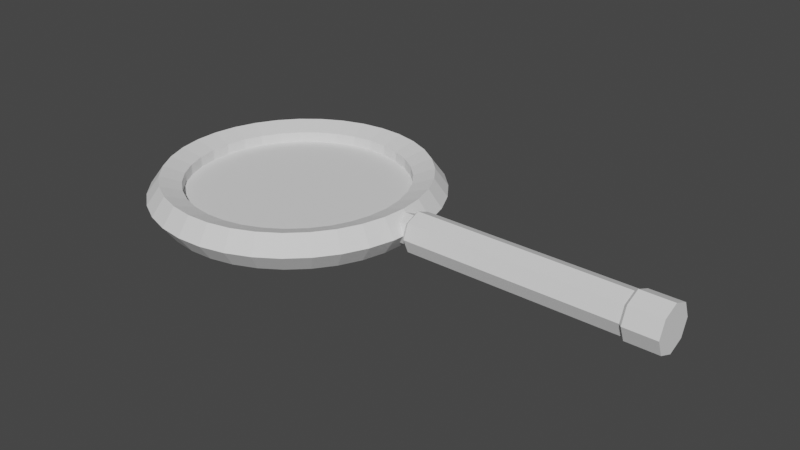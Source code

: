 # Source: Loupe_mesh_01.blend  (saved by Blender 3.2.14; exported with 4.5.12 LTS)
import bpy
from mathutils import Matrix  # noqa: F401  (used for matrix-valued properties, if any)

bpy.ops.wm.read_factory_settings(use_empty=True)
scene = bpy.context.scene
scene.name = 'Scene'

# ---- collections
col_collection = bpy.data.collections.new('Collection'); scene.collection.children.link(col_collection)

# ---- world
world_world = bpy.data.worlds.new('World'); scene.world = world_world
world_world.use_nodes = True; world_world.node_tree.nodes.clear()
_N = world_world.node_tree.nodes; _L = world_world.node_tree.links
n0 = _N.new('ShaderNodeOutputWorld'); n0.name = 'World Output'; n0.location = (300, 300)
n1 = _N.new('ShaderNodeBackground'); n1.name = 'Background'; n1.location = (10, 300)
n1.inputs[0].default_value = (0.05088, 0.05088, 0.05088, 1.0)
_L.new(n1.outputs[0], n0.inputs[0])
n0.is_active_output = True
world_world.color = (0.05088, 0.05088, 0.05088)
world_world.use_sun_shadow = False
world_world.sun_shadow_jitter_overblur = 0.0

# ---- meshes
me_torus_001 = bpy.data.meshes.new('Torus.001')
me_torus_001.from_pydata([(-0.2024, 0.0, 0.0), (-0.2399, 0.0, 0.05169), (-0.3007, 0.0, 0.03195), (-0.3007, 0.0, -0.03195), (-0.2399, 0.0, -0.05169), (-0.2091, 0.0744, 0.0), (-0.246, 0.06769, 0.05169), (-0.3058, 0.05684, 0.03195), (-0.3058, 0.05684, -0.03195), (-0.246, 0.06769, -0.05169), (-0.2289, 0.1464, 0.0), (-0.2641, 0.1332, 0.05169), (-0.321, 0.1119, 0.03195), (-0.321, 0.1119, -0.03195), (-0.2641, 0.1332, -0.05169), (-0.2613, 0.2137, 0.0), (-0.2936, 0.1945, 0.05169), (-0.3457, 0.1633, 0.03195), (-0.3457, 0.1633, -0.03195), (-0.2936, 0.1945, -0.05169), (-0.3053, 0.2741, 0.0), (-0.3335, 0.2494, 0.05169), (-0.3793, 0.2095, 0.03195), (-0.3793, 0.2095, -0.03195), (-0.3335, 0.2494, -0.05169), (-0.3592, 0.3258, 0.0), (-0.3827, 0.2964, 0.05169), (-0.4205, 0.2489, 0.03195), (-0.4205, 0.2489, -0.03195), (-0.3827, 0.2964, -0.05169), (-0.4216, 0.3669, 0.0), (-0.4394, 0.3339, 0.05169), (-0.4682, 0.2803, 0.03195), (-0.4682, 0.2803, -0.03195), (-0.4394, 0.3339, -0.05169), (-0.4903, 0.3963, 0.0), (-0.5019, 0.3606, 0.05169), (-0.5207, 0.3028, 0.03195), (-0.5207, 0.3028, -0.03195), (-0.5019, 0.3606, -0.05169), (-0.5631, 0.4129, 0.0), (-0.5681, 0.3757, 0.05169), (-0.5763, 0.3155, 0.03195), (-0.5763, 0.3155, -0.03195), (-0.5681, 0.3757, -0.05169), (-0.6377, 0.4163, 0.0), (-0.636, 0.3787, 0.05169), (-0.6333, 0.318, 0.03195), (-0.6333, 0.318, -0.03195), (-0.636, 0.3787, -0.05169), (-0.7118, 0.4062, 0.0), (-0.7034, 0.3696, 0.05169), (-0.6899, 0.3104, 0.03195), (-0.6899, 0.3104, -0.03195), (-0.7034, 0.3696, -0.05169), (-0.7828, 0.3831, 0.0), (-0.768, 0.3486, 0.05169), (-0.7442, 0.2927, 0.03195), (-0.7442, 0.2927, -0.03195), (-0.768, 0.3486, -0.05169), (-0.8486, 0.3477, 0.0), (-0.8279, 0.3164, 0.05169), (-0.7944, 0.2657, 0.03195), (-0.7944, 0.2657, -0.03195), (-0.8279, 0.3164, -0.05169), (-0.907, 0.3012, 0.0), (-0.881, 0.274, 0.05169), (-0.839, 0.2301, 0.03195), (-0.839, 0.2301, -0.03195), (-0.881, 0.274, -0.05169), (-0.9561, 0.2449, 0.0), (-0.9258, 0.2228, 0.05169), (-0.8766, 0.1871, 0.03195), (-0.8766, 0.1871, -0.03195), (-0.9258, 0.2228, -0.05169), (-0.9944, 0.1808, 0.0), (-0.9606, 0.1645, 0.05169), (-0.9059, 0.1381, 0.03195), (-0.9059, 0.1381, -0.03195), (-0.9606, 0.1645, -0.05169), (-1.021, 0.1109, 0.0), (-0.9845, 0.1009, 0.05169), (-0.9259, 0.08469, 0.03195), (-0.9259, 0.08469, -0.03195), (-0.9845, 0.1009, -0.05169), (-1.034, 0.03735, 0.0), (-0.9966, 0.03398, 0.05169), (-0.9361, 0.02854, 0.03195), (-0.9361, 0.02854, -0.03195), (-0.9966, 0.03398, -0.05169), (-1.034, -0.03735, 0.0), (-0.9966, -0.03398, 0.05169), (-0.9361, -0.02854, 0.03195), (-0.9361, -0.02854, -0.03195), (-0.9966, -0.03398, -0.05169), (-1.021, -0.1109, 0.0), (-0.9845, -0.1009, 0.05169), (-0.9259, -0.08469, 0.03195), (-0.9259, -0.08469, -0.03195), (-0.9845, -0.1009, -0.05169), (-0.9944, -0.1808, 0.0), (-0.9606, -0.1645, 0.05169), (-0.9059, -0.1381, 0.03195), (-0.9059, -0.1381, -0.03195), (-0.9606, -0.1645, -0.05169), (-0.9561, -0.2449, 0.0), (-0.9258, -0.2228, 0.05169), (-0.8766, -0.1871, 0.03195), (-0.8766, -0.1871, -0.03195), (-0.9258, -0.2228, -0.05169), (-0.907, -0.3012, 0.0), (-0.881, -0.274, 0.05169), (-0.839, -0.2301, 0.03195), (-0.839, -0.2301, -0.03195), (-0.881, -0.274, -0.05169), (-0.8486, -0.3477, 0.0), (-0.8279, -0.3164, 0.05169), (-0.7944, -0.2657, 0.03195), (-0.7944, -0.2657, -0.03195), (-0.8279, -0.3164, -0.05169), (-0.7828, -0.3831, 0.0), (-0.768, -0.3486, 0.05169), (-0.7442, -0.2927, 0.03195), (-0.7442, -0.2927, -0.03195), (-0.768, -0.3486, -0.05169), (-0.7118, -0.4062, 0.0), (-0.7034, -0.3696, 0.05169), (-0.6899, -0.3104, 0.03195), (-0.6899, -0.3104, -0.03195), (-0.7034, -0.3696, -0.05169), (-0.6377, -0.4163, 0.0), (-0.636, -0.3787, 0.05169), (-0.6333, -0.318, 0.03195), (-0.6333, -0.318, -0.03195), (-0.636, -0.3787, -0.05169), (-0.5631, -0.4129, 0.0), (-0.5681, -0.3757, 0.05169), (-0.5763, -0.3155, 0.03195), (-0.5763, -0.3155, -0.03195), (-0.5681, -0.3757, -0.05169), (-0.4903, -0.3963, 0.0), (-0.5019, -0.3606, 0.05169), (-0.5207, -0.3028, 0.03195), (-0.5207, -0.3028, -0.03195), (-0.5019, -0.3606, -0.05169), (-0.4216, -0.3669, 0.0), (-0.4394, -0.3339, 0.05169), (-0.4682, -0.2803, 0.03195), (-0.4682, -0.2803, -0.03195), (-0.4394, -0.3339, -0.05169), (-0.3592, -0.3258, 0.0), (-0.3827, -0.2964, 0.05169), (-0.4205, -0.2489, 0.03195), (-0.4205, -0.2489, -0.03195), (-0.3827, -0.2964, -0.05169), (-0.3053, -0.2741, 0.0), (-0.3335, -0.2494, 0.05169), (-0.3793, -0.2095, 0.03195), (-0.3793, -0.2095, -0.03195), (-0.3335, -0.2494, -0.05169), (-0.2613, -0.2137, 0.0), (-0.2936, -0.1945, 0.05169), (-0.3457, -0.1633, 0.03195), (-0.3457, -0.1633, -0.03195), (-0.2936, -0.1945, -0.05169), (-0.2289, -0.1464, 0.0), (-0.2641, -0.1332, 0.05169), (-0.321, -0.1119, 0.03195), (-0.321, -0.1119, -0.03195), (-0.2641, -0.1332, -0.05169), (-0.2091, -0.0744, 0.0), (-0.246, -0.06769, 0.05169), (-0.3058, -0.05684, 0.03195), (-0.3058, -0.05684, -0.03195), (-0.246, -0.06769, -0.05169), (0.4268, 0.05865, -4.358e-08), (-0.1921, 0.05865, 4.497e-08), (0.4268, 0.04147, 0.04147), (-0.1921, 0.04147, 0.04147), (0.4268, -2.364e-09, 0.05865), (-0.1921, -2.364e-09, 0.05865), (0.4268, -0.04147, 0.04147), (-0.1921, -0.04147, 0.04147), (0.4268, -0.05865, -4.871e-08), (-0.1921, -0.05865, 3.985e-08), (0.4268, -0.04147, -0.04147), (-0.1921, -0.04147, -0.04147), (0.4268, 8.983e-10, -0.05865), (-0.1921, 8.983e-10, -0.05865), (0.4268, 0.04147, -0.04147), (-0.1921, 0.04147, -0.04147), (0.4354, 0.0664, -4.345e-08), (0.4354, 0.04695, 0.04695), (0.4354, -2.454e-09, 0.0664), (0.4354, -0.04695, 0.04695), (0.4354, -0.0664, -4.926e-08), (0.4354, -0.04695, -0.04695), (0.4354, 1.24e-09, -0.0664), (0.4354, 0.04695, -0.04695), (0.5292, 0.0664, -4.345e-08), (0.5292, 0.04695, 0.04695), (0.5292, -2.454e-09, 0.0664), (0.5292, -0.04695, 0.04695), (0.5292, -0.0664, -4.926e-08), (0.5292, -0.04695, -0.04695), (0.5292, 1.24e-09, -0.0664), (0.5292, 0.04695, -0.04695), (-0.2063, 0.03031, 0.03031), (-0.2063, 0.04287, 4.522e-08), (-0.2063, -2.182e-09, 0.04287), (-0.2063, -0.03031, 0.03031), (-0.2063, -0.04287, 4.147e-08), (-0.2063, -0.03031, -0.03031), (-0.2063, 2.029e-10, -0.04287), (-0.2063, 0.03031, -0.03031), (-0.2442, 0.03031, 0.03031), (-0.2442, 0.04287, 4.522e-08), (-0.2442, -2.182e-09, 0.04287), (-0.2442, -0.03031, 0.03031), (-0.2442, -0.04287, 4.147e-08), (-0.2442, -0.03031, -0.03031), (-0.2442, 2.029e-10, -0.04287), (-0.2442, 0.03031, -0.03031)], [], [(0, 5, 6, 1), (1, 6, 7, 2), (2, 7, 8, 3), (3, 8, 9, 4), (4, 9, 5, 0), (5, 10, 11, 6), (6, 11, 12, 7), (7, 12, 13, 8), (8, 13, 14, 9), (9, 14, 10, 5), (10, 15, 16, 11), (11, 16, 17, 12), (12, 17, 18, 13), (13, 18, 19, 14), (14, 19, 15, 10), (15, 20, 21, 16), (16, 21, 22, 17), (17, 22, 23, 18), (18, 23, 24, 19), (19, 24, 20, 15), (20, 25, 26, 21), (21, 26, 27, 22), (22, 27, 28, 23), (23, 28, 29, 24), (24, 29, 25, 20), (25, 30, 31, 26), (26, 31, 32, 27), (27, 32, 33, 28), (28, 33, 34, 29), (29, 34, 30, 25), (30, 35, 36, 31), (31, 36, 37, 32), (32, 37, 38, 33), (33, 38, 39, 34), (34, 39, 35, 30), (35, 40, 41, 36), (36, 41, 42, 37), (37, 42, 43, 38), (38, 43, 44, 39), (39, 44, 40, 35), (40, 45, 46, 41), (41, 46, 47, 42), (42, 47, 48, 43), (43, 48, 49, 44), (44, 49, 45, 40), (45, 50, 51, 46), (46, 51, 52, 47), (47, 52, 53, 48), (48, 53, 54, 49), (49, 54, 50, 45), (50, 55, 56, 51), (51, 56, 57, 52), (52, 57, 58, 53), (53, 58, 59, 54), (54, 59, 55, 50), (55, 60, 61, 56), (56, 61, 62, 57), (57, 62, 63, 58), (58, 63, 64, 59), (59, 64, 60, 55), (60, 65, 66, 61), (61, 66, 67, 62), (62, 67, 68, 63), (63, 68, 69, 64), (64, 69, 65, 60), (65, 70, 71, 66), (66, 71, 72, 67), (67, 72, 73, 68), (68, 73, 74, 69), (69, 74, 70, 65), (70, 75, 76, 71), (71, 76, 77, 72), (72, 77, 78, 73), (73, 78, 79, 74), (74, 79, 75, 70), (75, 80, 81, 76), (76, 81, 82, 77), (77, 82, 83, 78), (78, 83, 84, 79), (79, 84, 80, 75), (80, 85, 86, 81), (81, 86, 87, 82), (82, 87, 88, 83), (83, 88, 89, 84), (84, 89, 85, 80), (85, 90, 91, 86), (86, 91, 92, 87), (87, 92, 93, 88), (88, 93, 94, 89), (89, 94, 90, 85), (90, 95, 96, 91), (91, 96, 97, 92), (92, 97, 98, 93), (93, 98, 99, 94), (94, 99, 95, 90), (95, 100, 101, 96), (96, 101, 102, 97), (97, 102, 103, 98), (98, 103, 104, 99), (99, 104, 100, 95), (100, 105, 106, 101), (101, 106, 107, 102), (102, 107, 108, 103), (103, 108, 109, 104), (104, 109, 105, 100), (105, 110, 111, 106), (106, 111, 112, 107), (107, 112, 113, 108), (108, 113, 114, 109), (109, 114, 110, 105), (110, 115, 116, 111), (111, 116, 117, 112), (112, 117, 118, 113), (113, 118, 119, 114), (114, 119, 115, 110), (115, 120, 121, 116), (116, 121, 122, 117), (117, 122, 123, 118), (118, 123, 124, 119), (119, 124, 120, 115), (120, 125, 126, 121), (121, 126, 127, 122), (122, 127, 128, 123), (123, 128, 129, 124), (124, 129, 125, 120), (125, 130, 131, 126), (126, 131, 132, 127), (127, 132, 133, 128), (128, 133, 134, 129), (129, 134, 130, 125), (130, 135, 136, 131), (131, 136, 137, 132), (132, 137, 138, 133), (133, 138, 139, 134), (134, 139, 135, 130), (135, 140, 141, 136), (136, 141, 142, 137), (137, 142, 143, 138), (138, 143, 144, 139), (139, 144, 140, 135), (140, 145, 146, 141), (141, 146, 147, 142), (142, 147, 148, 143), (143, 148, 149, 144), (144, 149, 145, 140), (145, 150, 151, 146), (146, 151, 152, 147), (147, 152, 153, 148), (148, 153, 154, 149), (149, 154, 150, 145), (150, 155, 156, 151), (151, 156, 157, 152), (152, 157, 158, 153), (153, 158, 159, 154), (154, 159, 155, 150), (155, 160, 161, 156), (156, 161, 162, 157), (157, 162, 163, 158), (158, 163, 164, 159), (159, 164, 160, 155), (160, 165, 166, 161), (161, 166, 167, 162), (162, 167, 168, 163), (163, 168, 169, 164), (164, 169, 165, 160), (165, 170, 171, 166), (166, 171, 172, 167), (167, 172, 173, 168), (168, 173, 174, 169), (169, 174, 170, 165), (170, 0, 1, 171), (171, 1, 2, 172), (172, 2, 3, 173), (173, 3, 4, 174), (174, 4, 0, 170), (175, 176, 178, 177), (177, 178, 180, 179), (179, 180, 182, 181), (181, 182, 184, 183), (183, 184, 186, 185), (185, 186, 188, 187), (176, 190, 214, 208), (187, 188, 190, 189), (189, 190, 176, 175), (187, 189, 198, 197), (197, 198, 206, 205), (177, 179, 193, 192), (183, 185, 196, 195), (189, 175, 191, 198), (175, 177, 192, 191), (179, 181, 194, 193), (185, 187, 197, 196), (181, 183, 195, 194), (199, 200, 201, 202, 203, 204, 205, 206), (195, 196, 204, 203), (193, 194, 202, 201), (191, 192, 200, 199), (198, 191, 199, 206), (196, 197, 205, 204), (194, 195, 203, 202), (192, 193, 201, 200), (208, 214, 222, 216), (178, 176, 208, 207), (182, 180, 209, 210), (188, 186, 212, 213), (184, 182, 210, 211), (190, 188, 213, 214), (180, 178, 207, 209), (186, 184, 211, 212), (215, 216, 222, 221, 220, 219, 218, 217), (213, 212, 220, 221), (211, 210, 218, 219), (209, 207, 215, 217), (214, 213, 221, 222), (212, 211, 219, 220), (210, 209, 217, 218), (207, 208, 216, 215)])
_uv = me_torus_001.uv_layers.new(name='UVMap')
_uv.uv.foreach_set('vector', [0.5143, 0.6, 0.5429, 0.6, 0.5429, 0.8, 0.5143, 0.8, 0.5143, 0.8, 0.5429, 0.8, 0.5429, 1.0, 0.5143, 1.0, 0.5143, 0.0, 0.5429, 0.0, 0.5429, 0.2, 0.5143, 0.2, 0.5143, 0.2, 0.5429, 0.2, 0.5429, 0.4, 0.5143, 0.4, 0.5143, 0.4, 0.5429, 0.4, 0.5429, 0.6, 0.5143, 0.6, 0.5429, 0.6, 0.5714, 0.6, 0.5714, 0.8, 0.5429, 0.8, 0.5429, 0.8, 0.5714, 0.8, 0.5714, 1.0, 0.5429, 1.0, 0.5429, 0.0, 0.5714, 0.0, 0.5714, 0.2, 0.5429, 0.2, 0.5429, 0.2, 0.5714, 0.2, 0.5714, 0.4, 0.5429, 0.4, 0.5429, 0.4, 0.5714, 0.4, 0.5714, 0.6, 0.5429, 0.6, 0.5714, 0.6, 0.6, 0.6, 0.6, 0.8, 0.5714, 0.8, 0.5714, 0.8, 0.6, 0.8, 0.6, 1.0, 0.5714, 1.0, 0.5714, 0.0, 0.6, 0.0, 0.6, 0.2, 0.5714, 0.2, 0.5714, 0.2, 0.6, 0.2, 0.6, 0.4, 0.5714, 0.4, 0.5714, 0.4, 0.6, 0.4, 0.6, 0.6, 0.5714, 0.6, 0.6, 0.6, 0.6286, 0.6, 0.6286, 0.8, 0.6, 0.8, 0.6, 0.8, 0.6286, 0.8, 0.6286, 1.0, 0.6, 1.0, 0.6, 0.0, 0.6286, 0.0, 0.6286, 0.2, 0.6, 0.2, 0.6, 0.2, 0.6286, 0.2, 0.6286, 0.4, 0.6, 0.4, 0.6, 0.4, 0.6286, 0.4, 0.6286, 0.6, 0.6, 0.6, 0.6286, 0.6, 0.6571, 0.6, 0.6571, 0.8, 0.6286, 0.8, 0.6286, 0.8, 0.6571, 0.8, 0.6571, 1.0, 0.6286, 1.0, 0.6286, 0.0, 0.6571, 0.0, 0.6571, 0.2, 0.6286, 0.2, 0.6286, 0.2, 0.6571, 0.2, 0.6571, 0.4, 0.6286, 0.4, 0.6286, 0.4, 0.6571, 0.4, 0.6571, 0.6, 0.6286, 0.6, 0.6571, 0.6, 0.6857, 0.6, 0.6857, 0.8, 0.6571, 0.8, 0.6571, 0.8, 0.6857, 0.8, 0.6857, 1.0, 0.6571, 1.0, 0.6571, 0.0, 0.6857, 0.0, 0.6857, 0.2, 0.6571, 0.2, 0.6571, 0.2, 0.6857, 0.2, 0.6857, 0.4, 0.6571, 0.4, 0.6571, 0.4, 0.6857, 0.4, 0.6857, 0.6, 0.6571, 0.6, 0.6857, 0.6, 0.7143, 0.6, 0.7143, 0.8, 0.6857, 0.8, 0.6857, 0.8, 0.7143, 0.8, 0.7143, 1.0, 0.6857, 1.0, 0.6857, 0.0, 0.7143, 0.0, 0.7143, 0.2, 0.6857, 0.2, 0.6857, 0.2, 0.7143, 0.2, 0.7143, 0.4, 0.6857, 0.4, 0.6857, 0.4, 0.7143, 0.4, 0.7143, 0.6, 0.6857, 0.6, 0.7143, 0.6, 0.7429, 0.6, 0.7429, 0.8, 0.7143, 0.8, 0.7143, 0.8, 0.7429, 0.8, 0.7429, 1.0, 0.7143, 1.0, 0.7143, 0.0, 0.7429, 0.0, 0.7429, 0.2, 0.7143, 0.2, 0.7143, 0.2, 0.7429, 0.2, 0.7429, 0.4, 0.7143, 0.4, 0.7143, 0.4, 0.7429, 0.4, 0.7429, 0.6, 0.7143, 0.6, 0.7429, 0.6, 0.7714, 0.6, 0.7714, 0.8, 0.7429, 0.8, 0.7429, 0.8, 0.7714, 0.8, 0.7714, 1.0, 0.7429, 1.0, 0.7429, 0.0, 0.7714, 0.0, 0.7714, 0.2, 0.7429, 0.2, 0.7429, 0.2, 0.7714, 0.2, 0.7714, 0.4, 0.7429, 0.4, 0.7429, 0.4, 0.7714, 0.4, 0.7714, 0.6, 0.7429, 0.6, 0.7714, 0.6, 0.8, 0.6, 0.8, 0.8, 0.7714, 0.8, 0.7714, 0.8, 0.8, 0.8, 0.8, 1.0, 0.7714, 1.0, 0.7714, 0.0, 0.8, 0.0, 0.8, 0.2, 0.7714, 0.2, 0.7714, 0.2, 0.8, 0.2, 0.8, 0.4, 0.7714, 0.4, 0.7714, 0.4, 0.8, 0.4, 0.8, 0.6, 0.7714, 0.6, 0.8, 0.6, 0.8286, 0.6, 0.8286, 0.8, 0.8, 0.8, 0.8, 0.8, 0.8286, 0.8, 0.8286, 1.0, 0.8, 1.0, 0.8, 0.0, 0.8286, 0.0, 0.8286, 0.2, 0.8, 0.2, 0.8, 0.2, 0.8286, 0.2, 0.8286, 0.4, 0.8, 0.4, 0.8, 0.4, 0.8286, 0.4, 0.8286, 0.6, 0.8, 0.6, 0.8286, 0.6, 0.8571, 0.6, 0.8571, 0.8, 0.8286, 0.8, 0.8286, 0.8, 0.8571, 0.8, 0.8571, 1.0, 0.8286, 1.0, 0.8286, 0.0, 0.8571, 0.0, 0.8571, 0.2, 0.8286, 0.2, 0.8286, 0.2, 0.8571, 0.2, 0.8571, 0.4, 0.8286, 0.4, 0.8286, 0.4, 0.8571, 0.4, 0.8571, 0.6, 0.8286, 0.6, 0.8571, 0.6, 0.8857, 0.6, 0.8857, 0.8, 0.8571, 0.8, 0.8571, 0.8, 0.8857, 0.8, 0.8857, 1.0, 0.8571, 1.0, 0.8571, 0.0, 0.8857, 0.0, 0.8857, 0.2, 0.8571, 0.2, 0.8571, 0.2, 0.8857, 0.2, 0.8857, 0.4, 0.8571, 0.4, 0.8571, 0.4, 0.8857, 0.4, 0.8857, 0.6, 0.8571, 0.6, 0.8857, 0.6, 0.9143, 0.6, 0.9143, 0.8, 0.8857, 0.8, 0.8857, 0.8, 0.9143, 0.8, 0.9143, 1.0, 0.8857, 1.0, 0.8857, 0.0, 0.9143, 0.0, 0.9143, 0.2, 0.8857, 0.2, 0.8857, 0.2, 0.9143, 0.2, 0.9143, 0.4, 0.8857, 0.4, 0.8857, 0.4, 0.9143, 0.4, 0.9143, 0.6, 0.8857, 0.6, 0.9143, 0.6, 0.9429, 0.6, 0.9429, 0.8, 0.9143, 0.8, 0.9143, 0.8, 0.9429, 0.8, 0.9429, 1.0, 0.9143, 1.0, 0.9143, 0.0, 0.9429, 0.0, 0.9429, 0.2, 0.9143, 0.2, 0.9143, 0.2, 0.9429, 0.2, 0.9429, 0.4, 0.9143, 0.4, 0.9143, 0.4, 0.9429, 0.4, 0.9429, 0.6, 0.9143, 0.6, 0.9429, 0.6, 0.9714, 0.6, 0.9714, 0.8, 0.9429, 0.8, 0.9429, 0.8, 0.9714, 0.8, 0.9714, 1.0, 0.9429, 1.0, 0.9429, 0.0, 0.9714, 0.0, 0.9714, 0.2, 0.9429, 0.2, 0.9429, 0.2, 0.9714, 0.2, 0.9714, 0.4, 0.9429, 0.4, 0.9429, 0.4, 0.9714, 0.4, 0.9714, 0.6, 0.9429, 0.6, 0.9714, 0.6, 1.0, 0.6, 1.0, 0.8, 0.9714, 0.8, 0.9714, 0.8, 1.0, 0.8, 1.0, 1.0, 0.9714, 1.0, 0.9714, 0.0, 1.0, 0.0, 1.0, 0.2, 0.9714, 0.2, 0.9714, 0.2, 1.0, 0.2, 1.0, 0.4, 0.9714, 0.4, 0.9714, 0.4, 1.0, 0.4, 1.0, 0.6, 0.9714, 0.6, 2.22e-16, 0.6, 0.02857, 0.6, 0.02857, 0.8, 2.22e-16, 0.8, 2.22e-16, 0.8, 0.02857, 0.8, 0.02857, 1.0, 2.22e-16, 1.0, 2.22e-16, 0.0, 0.02857, 0.0, 0.02857, 0.2, 2.22e-16, 0.2, 2.22e-16, 0.2, 0.02857, 0.2, 0.02857, 0.4, 2.22e-16, 0.4, 2.22e-16, 0.4, 0.02857, 0.4, 0.02857, 0.6, 2.22e-16, 0.6, 0.02857, 0.6, 0.05714, 0.6, 0.05714, 0.8, 0.02857, 0.8, 0.02857, 0.8, 0.05714, 0.8, 0.05714, 1.0, 0.02857, 1.0, 0.02857, 0.0, 0.05714, 0.0, 0.05714, 0.2, 0.02857, 0.2, 0.02857, 0.2, 0.05714, 0.2, 0.05714, 0.4, 0.02857, 0.4, 0.02857, 0.4, 0.05714, 0.4, 0.05714, 0.6, 0.02857, 0.6, 0.05714, 0.6, 0.08571, 0.6, 0.08571, 0.8, 0.05714, 0.8, 0.05714, 0.8, 0.08571, 0.8, 0.08571, 1.0, 0.05714, 1.0, 0.05714, 0.0, 0.08571, 0.0, 0.08571, 0.2, 0.05714, 0.2, 0.05714, 0.2, 0.08571, 0.2, 0.08571, 0.4, 0.05714, 0.4, 0.05714, 0.4, 0.08571, 0.4, 0.08571, 0.6, 0.05714, 0.6, 0.08571, 0.6, 0.1143, 0.6, 0.1143, 0.8, 0.08571, 0.8, 0.08571, 0.8, 0.1143, 0.8, 0.1143, 1.0, 0.08571, 1.0, 0.08571, 0.0, 0.1143, 0.0, 0.1143, 0.2, 0.08571, 0.2, 0.08571, 0.2, 0.1143, 0.2, 0.1143, 0.4, 0.08571, 0.4, 0.08571, 0.4, 0.1143, 0.4, 0.1143, 0.6, 0.08571, 0.6, 0.1143, 0.6, 0.1429, 0.6, 0.1429, 0.8, 0.1143, 0.8, 0.1143, 0.8, 0.1429, 0.8, 0.1429, 1.0, 0.1143, 1.0, 0.1143, 0.0, 0.1429, 0.0, 0.1429, 0.2, 0.1143, 0.2, 0.1143, 0.2, 0.1429, 0.2, 0.1429, 0.4, 0.1143, 0.4, 0.1143, 0.4, 0.1429, 0.4, 0.1429, 0.6, 0.1143, 0.6, 0.1429, 0.6, 0.1714, 0.6, 0.1714, 0.8, 0.1429, 0.8, 0.1429, 0.8, 0.1714, 0.8, 0.1714, 1.0, 0.1429, 1.0, 0.1429, 0.0, 0.1714, 0.0, 0.1714, 0.2, 0.1429, 0.2, 0.1429, 0.2, 0.1714, 0.2, 0.1714, 0.4, 0.1429, 0.4, 0.1429, 0.4, 0.1714, 0.4, 0.1714, 0.6, 0.1429, 0.6, 0.1714, 0.6, 0.2, 0.6, 0.2, 0.8, 0.1714, 0.8, 0.1714, 0.8, 0.2, 0.8, 0.2, 1.0, 0.1714, 1.0, 0.1714, 0.0, 0.2, 0.0, 0.2, 0.2, 0.1714, 0.2, 0.1714, 0.2, 0.2, 0.2, 0.2, 0.4, 0.1714, 0.4, 0.1714, 0.4, 0.2, 0.4, 0.2, 0.6, 0.1714, 0.6, 0.2, 0.6, 0.2286, 0.6, 0.2286, 0.8, 0.2, 0.8, 0.2, 0.8, 0.2286, 0.8, 0.2286, 1.0, 0.2, 1.0, 0.2, 0.0, 0.2286, 0.0, 0.2286, 0.2, 0.2, 0.2, 0.2, 0.2, 0.2286, 0.2, 0.2286, 0.4, 0.2, 0.4, 0.2, 0.4, 0.2286, 0.4, 0.2286, 0.6, 0.2, 0.6, 0.2286, 0.6, 0.2571, 0.6, 0.2571, 0.8, 0.2286, 0.8, 0.2286, 0.8, 0.2571, 0.8, 0.2571, 1.0, 0.2286, 1.0, 0.2286, 0.0, 0.2571, 0.0, 0.2571, 0.2, 0.2286, 0.2, 0.2286, 0.2, 0.2571, 0.2, 0.2571, 0.4, 0.2286, 0.4, 0.2286, 0.4, 0.2571, 0.4, 0.2571, 0.6, 0.2286, 0.6, 0.2571, 0.6, 0.2857, 0.6, 0.2857, 0.8, 0.2571, 0.8, 0.2571, 0.8, 0.2857, 0.8, 0.2857, 1.0, 0.2571, 1.0, 0.2571, 0.0, 0.2857, 0.0, 0.2857, 0.2, 0.2571, 0.2, 0.2571, 0.2, 0.2857, 0.2, 0.2857, 0.4, 0.2571, 0.4, 0.2571, 0.4, 0.2857, 0.4, 0.2857, 0.6, 0.2571, 0.6, 0.2857, 0.6, 0.3143, 0.6, 0.3143, 0.8, 0.2857, 0.8, 0.2857, 0.8, 0.3143, 0.8, 0.3143, 1.0, 0.2857, 1.0, 0.2857, 0.0, 0.3143, 0.0, 0.3143, 0.2, 0.2857, 0.2, 0.2857, 0.2, 0.3143, 0.2, 0.3143, 0.4, 0.2857, 0.4, 0.2857, 0.4, 0.3143, 0.4, 0.3143, 0.6, 0.2857, 0.6, 0.3143, 0.6, 0.3429, 0.6, 0.3429, 0.8, 0.3143, 0.8, 0.3143, 0.8, 0.3429, 0.8, 0.3429, 1.0, 0.3143, 1.0, 0.3143, 0.0, 0.3429, 0.0, 0.3429, 0.2, 0.3143, 0.2, 0.3143, 0.2, 0.3429, 0.2, 0.3429, 0.4, 0.3143, 0.4, 0.3143, 0.4, 0.3429, 0.4, 0.3429, 0.6, 0.3143, 0.6, 0.3429, 0.6, 0.3714, 0.6, 0.3714, 0.8, 0.3429, 0.8, 0.3429, 0.8, 0.3714, 0.8, 0.3714, 1.0, 0.3429, 1.0, 0.3429, 0.0, 0.3714, 0.0, 0.3714, 0.2, 0.3429, 0.2, 0.3429, 0.2, 0.3714, 0.2, 0.3714, 0.4, 0.3429, 0.4, 0.3429, 0.4, 0.3714, 0.4, 0.3714, 0.6, 0.3429, 0.6, 0.3714, 0.6, 0.4, 0.6, 0.4, 0.8, 0.3714, 0.8, 0.3714, 0.8, 0.4, 0.8, 0.4, 1.0, 0.3714, 1.0, 0.3714, 0.0, 0.4, 0.0, 0.4, 0.2, 0.3714, 0.2, 0.3714, 0.2, 0.4, 0.2, 0.4, 0.4, 0.3714, 0.4, 0.3714, 0.4, 0.4, 0.4, 0.4, 0.6, 0.3714, 0.6, 0.4, 0.6, 0.4286, 0.6, 0.4286, 0.8, 0.4, 0.8, 0.4, 0.8, 0.4286, 0.8, 0.4286, 1.0, 0.4, 1.0, 0.4, 0.0, 0.4286, 0.0, 0.4286, 0.2, 0.4, 0.2, 0.4, 0.2, 0.4286, 0.2, 0.4286, 0.4, 0.4, 0.4, 0.4, 0.4, 0.4286, 0.4, 0.4286, 0.6, 0.4, 0.6, 0.4286, 0.6, 0.4571, 0.6, 0.4571, 0.8, 0.4286, 0.8, 0.4286, 0.8, 0.4571, 0.8, 0.4571, 1.0, 0.4286, 1.0, 0.4286, 0.0, 0.4571, 0.0, 0.4571, 0.2, 0.4286, 0.2, 0.4286, 0.2, 0.4571, 0.2, 0.4571, 0.4, 0.4286, 0.4, 0.4286, 0.4, 0.4571, 0.4, 0.4571, 0.6, 0.4286, 0.6, 0.4571, 0.6, 0.4857, 0.6, 0.4857, 0.8, 0.4571, 0.8, 0.4571, 0.8, 0.4857, 0.8, 0.4857, 1.0, 0.4571, 1.0, 0.4571, 0.0, 0.4857, 0.0, 0.4857, 0.2, 0.4571, 0.2, 0.4571, 0.2, 0.4857, 0.2, 0.4857, 0.4, 0.4571, 0.4, 0.4571, 0.4, 0.4857, 0.4, 0.4857, 0.6, 0.4571, 0.6, 0.4857, 0.6, 0.5143, 0.6, 0.5143, 0.8, 0.4857, 0.8, 0.4857, 0.8, 0.5143, 0.8, 0.5143, 1.0, 0.4857, 1.0, 0.4857, 0.0, 0.5143, 0.0, 0.5143, 0.2, 0.4857, 0.2, 0.4857, 0.2, 0.5143, 0.2, 0.5143, 0.4, 0.4857, 0.4, 0.4857, 0.4, 0.5143, 0.4, 0.5143, 0.6, 0.4857, 0.6, 1.0, 0.5, 1.0, 1.0, 0.875, 1.0, 0.875, 0.5, 0.875, 0.5, 0.875, 1.0, 0.75, 1.0, 0.75, 0.5, 0.75, 0.5, 0.75, 1.0, 0.625, 1.0, 0.625, 0.5, 0.625, 0.5, 0.625, 1.0, 0.5, 1.0, 0.5, 0.5, 0.5, 0.5, 0.5, 1.0, 0.375, 1.0, 0.375, 0.5, 0.375, 0.5, 0.375, 1.0, 0.25, 1.0, 0.25, 0.5, 0.0, 1.0, 0.125, 1.0, 0.125, 1.0, 0.0, 1.0, 0.25, 0.5, 0.25, 1.0, 0.125, 1.0, 0.125, 0.5, 0.125, 0.5, 0.125, 1.0, 0.0, 1.0, 0.0, 0.5, 0.25, 0.5, 0.125, 0.5, 0.125, 0.5, 0.25, 0.5, 0.25, 0.5, 0.125, 0.5, 0.125, 0.5, 0.25, 0.5, 0.875, 0.5, 0.75, 0.5, 0.75, 0.5, 0.875, 0.5, 0.5, 0.5, 0.375, 0.5, 0.375, 0.5, 0.5, 0.5, 0.125, 0.5, 0.0, 0.5, 0.0, 0.5, 0.125, 0.5, 1.0, 0.5, 0.875, 0.5, 0.875, 0.5, 1.0, 0.5, 0.75, 0.5, 0.625, 0.5, 0.625, 0.5, 0.75, 0.5, 0.375, 0.5, 0.25, 0.5, 0.25, 0.5, 0.375, 0.5, 0.625, 0.5, 0.5, 0.5, 0.5, 0.5, 0.625, 0.5, 0.75, 0.49, 0.9197, 0.4197, 0.99, 0.25, 0.9197, 0.08029, 0.75, 0.01, 0.5803, 0.08029, 0.51, 0.25, 0.5803, 0.4197, 0.5, 0.5, 0.375, 0.5, 0.375, 0.5, 0.5, 0.5, 0.75, 0.5, 0.625, 0.5, 0.625, 0.5, 0.75, 0.5, 1.0, 0.5, 0.875, 0.5, 0.875, 0.5, 1.0, 0.5, 0.125, 0.5, 0.0, 0.5, 0.0, 0.5, 0.125, 0.5, 0.375, 0.5, 0.25, 0.5, 0.25, 0.5, 0.375, 0.5, 0.625, 0.5, 0.5, 0.5, 0.5, 0.5, 0.625, 0.5, 0.875, 0.5, 0.75, 0.5, 0.75, 0.5, 0.875, 0.5, 0.0, 1.0, 0.125, 1.0, 0.125, 1.0, 0.0, 1.0, 0.875, 1.0, 1.0, 1.0, 1.0, 1.0, 0.875, 1.0, 0.625, 1.0, 0.75, 1.0, 0.75, 1.0, 0.625, 1.0, 0.25, 1.0, 0.375, 1.0, 0.375, 1.0, 0.25, 1.0, 0.5, 1.0, 0.625, 1.0, 0.625, 1.0, 0.5, 1.0, 0.125, 1.0, 0.25, 1.0, 0.25, 1.0, 0.125, 1.0, 0.75, 1.0, 0.875, 1.0, 0.875, 1.0, 0.75, 1.0, 0.375, 1.0, 0.5, 1.0, 0.5, 1.0, 0.375, 1.0, 0.4197, 0.4197, 0.25, 0.49, 0.08029, 0.4197, 0.01, 0.25, 0.08029, 0.08029, 0.25, 0.01, 0.4197, 0.08029, 0.49, 0.25, 0.25, 1.0, 0.375, 1.0, 0.375, 1.0, 0.25, 1.0, 0.5, 1.0, 0.625, 1.0, 0.625, 1.0, 0.5, 1.0, 0.75, 1.0, 0.875, 1.0, 0.875, 1.0, 0.75, 1.0, 0.125, 1.0, 0.25, 1.0, 0.25, 1.0, 0.125, 1.0, 0.375, 1.0, 0.5, 1.0, 0.5, 1.0, 0.375, 1.0, 0.625, 1.0, 0.75, 1.0, 0.75, 1.0, 0.625, 1.0, 0.875, 1.0, 1.0, 1.0, 1.0, 1.0, 0.875, 1.0])
me_torus_001.update()
me_cylinder_002 = bpy.data.meshes.new('Cylinder.002')
me_cylinder_002.from_pydata([(0.0, 0.25, 0.01), (0.04877, 0.2452, 0.01), (0.09567, 0.231, 0.01), (0.1389, 0.2079, 0.01), (0.1768, 0.1768, 0.01), (0.2079, 0.1389, 0.01), (0.231, 0.09567, 0.01), (0.2452, 0.04877, 0.01), (0.25, -1.093e-08, 0.01), (0.2452, -0.04877, 0.01), (0.231, -0.09567, 0.01), (0.2079, -0.1389, 0.01), (0.1768, -0.1768, 0.01), (0.1389, -0.2079, 0.01), (0.09567, -0.231, 0.01), (0.04877, -0.2452, 0.01), (-2.186e-08, -0.25, 0.01), (-0.04877, -0.2452, 0.01), (-0.09567, -0.231, 0.01), (-0.1389, -0.2079, 0.01), (-0.1768, -0.1768, 0.01), (-0.2079, -0.1389, 0.01), (-0.231, -0.09567, 0.01), (-0.2452, -0.04877, 0.01), (-0.25, 2.981e-09, 0.01), (-0.2452, 0.04877, 0.01), (-0.231, 0.09567, 0.01), (-0.2079, 0.1389, 0.01), (-0.1768, 0.1768, 0.01), (-0.1389, 0.2079, 0.01), (-0.09567, 0.231, 0.01), (-0.04877, 0.2452, 0.01)], [], [(1, 0, 31, 30, 29, 28, 27, 26, 25, 24, 23, 22, 21, 20, 19, 18, 17, 16, 15, 14, 13, 12, 11, 10, 9, 8, 7, 6, 5, 4, 3, 2)])
_uv = me_cylinder_002.uv_layers.new(name='UVMap')
_uv.uv.foreach_set('vector', [0.2968, 0.4854, 0.25, 0.49, 0.2032, 0.4854, 0.1582, 0.4717, 0.1167, 0.4496, 0.08029, 0.4197, 0.05045, 0.3833, 0.02827, 0.3418, 0.01461, 0.2968, 0.01, 0.25, 0.01461, 0.2032, 0.02827, 0.1582, 0.05045, 0.1167, 0.08029, 0.08029, 0.1167, 0.05045, 0.1582, 0.02827, 0.2032, 0.01461, 0.25, 0.01, 0.2968, 0.01461, 0.3418, 0.02827, 0.3833, 0.05045, 0.4197, 0.08029, 0.4496, 0.1167, 0.4717, 0.1582, 0.4854, 0.2032, 0.49, 0.25, 0.4854, 0.2968, 0.4717, 0.3418, 0.4496, 0.3833, 0.4197, 0.4197, 0.3833, 0.4496, 0.3418, 0.4717])
me_cylinder_002.update()

# ---- objects
ob_loupe = bpy.data.objects.new('Loupe', me_torus_001)
ob_loupe_glass = bpy.data.objects.new('Loupe_glass', me_cylinder_002)

# ---- transforms, parenting, visibility, modifiers, constraints
ob_loupe.location = (0.0, 0.0, 0.0)
ob_loupe_glass.location = (-0.6189, 0.0, -0.01114)
ob_loupe_glass.scale = (1.314, 1.314, 1.314)

# ---- collection membership
col_collection.objects.link(ob_loupe)
col_collection.objects.link(ob_loupe_glass)

# ---- scene / render settings (as saved in the file)
scene.frame_start = 1; scene.frame_end = 250; scene.frame_set(1)
scene.render.engine = 'BLENDER_EEVEE_NEXT'
scene.cycles.sampling_pattern = 'TABULATED_SOBOL'
scene.cycles.use_light_tree = False
scene.view_settings.view_transform = 'Filmic'
bpy.context.view_layer.update()

# ---- added for rendering (the .blend has no active camera and no usable light): camera, sun
cam_auto = bpy.data.cameras.new('AutoCamera')
cam_auto.lens = 50.0
cam_auto.sensor_width = 36.0
cam_auto.clip_end = 1000.0
ob_auto_camera = bpy.data.objects.new('AutoCamera', cam_auto)
scene.collection.objects.link(ob_auto_camera)
ob_auto_camera.location = (1.39083, -1.9719, 1.3146)
ob_auto_camera.rotation_euler = (1.09748, -7.21219e-08, 0.694738)
scene.camera = ob_auto_camera
light_auto_sun = bpy.data.lights.new('AutoSun', 'SUN')
light_auto_sun.energy = 3.0
light_auto_sun.angle = 0.0523599
ob_auto_sun = bpy.data.objects.new('AutoSun', light_auto_sun)
scene.collection.objects.link(ob_auto_sun)
ob_auto_sun.rotation_euler = (0.872665, 0.174533, 0.523599)
bpy.context.view_layer.update()
